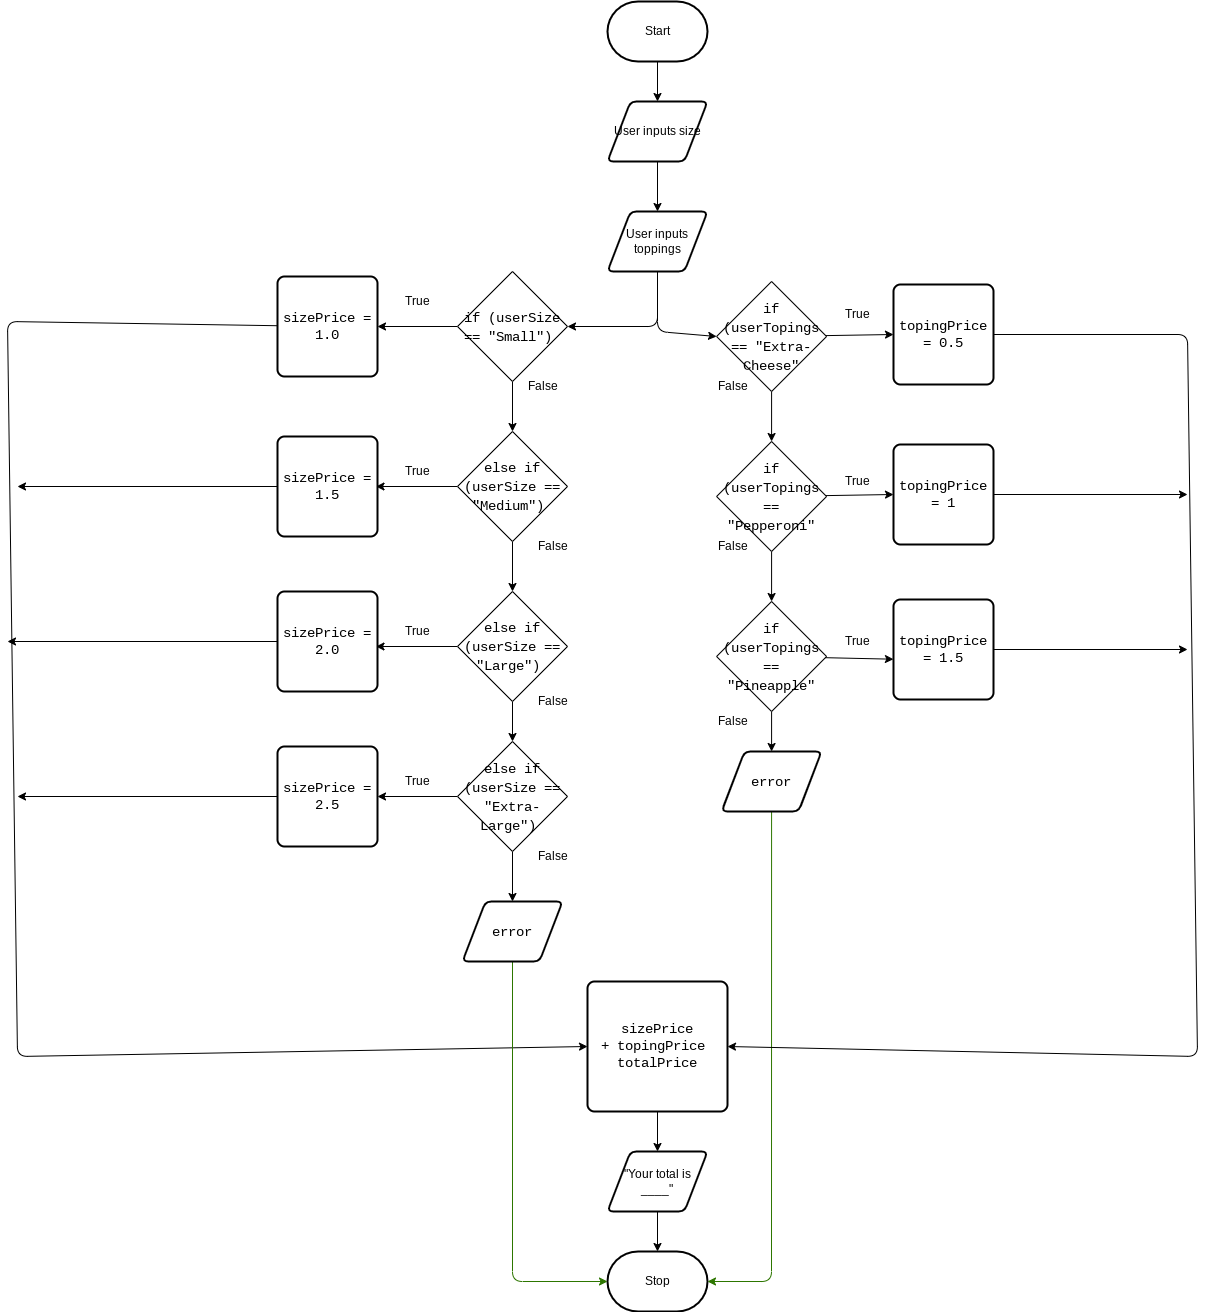

The diagram above was exported from draw.io. Its source (the exported page's mxGraphModel, read from the mxfile embedded in the PNG):
<mxGraphModel dx="2336" dy="1226" grid="1" gridSize="10" guides="1" tooltips="1" connect="1" arrows="1" fold="1" page="1" pageScale="1" pageWidth="850" pageHeight="1100" math="0" shadow="0">
  <root>
    <mxCell id="0" />
    <mxCell id="1" parent="0" />
    <mxCell id="7" style="edgeStyle=none;html=1;" parent="1" source="2" target="3" edge="1">
      <mxGeometry relative="1" as="geometry" />
    </mxCell>
    <mxCell id="2" value="&lt;font color=&quot;#000000&quot;&gt;Start&lt;/font&gt;" style="strokeWidth=2;html=1;shape=mxgraph.flowchart.terminator;whiteSpace=wrap;" parent="1" vertex="1">
      <mxGeometry x="300" y="50" width="100" height="60" as="geometry" />
    </mxCell>
    <mxCell id="12" style="edgeStyle=none;html=1;entryX=0.5;entryY=0;entryDx=0;entryDy=0;" parent="1" source="3" target="11" edge="1">
      <mxGeometry relative="1" as="geometry" />
    </mxCell>
    <mxCell id="3" value="&lt;font color=&quot;#000000&quot;&gt;User inputs size&lt;/font&gt;" style="shape=parallelogram;html=1;strokeWidth=2;perimeter=parallelogramPerimeter;whiteSpace=wrap;rounded=1;arcSize=12;size=0.23;" parent="1" vertex="1">
      <mxGeometry x="300" y="150" width="100" height="60" as="geometry" />
    </mxCell>
    <mxCell id="9" style="edgeStyle=none;html=1;" parent="1" target="5" edge="1">
      <mxGeometry relative="1" as="geometry">
        <mxPoint x="350" y="1160" as="sourcePoint" />
      </mxGeometry>
    </mxCell>
    <mxCell id="57" style="edgeStyle=none;html=1;entryX=0;entryY=0.5;entryDx=0;entryDy=0;" edge="1" parent="1" source="4" target="56">
      <mxGeometry relative="1" as="geometry">
        <Array as="points">
          <mxPoint x="-300" y="370" />
          <mxPoint x="-290" y="1105" />
        </Array>
      </mxGeometry>
    </mxCell>
    <mxCell id="4" value="&lt;span style=&quot;font-family: &amp;#34;consolas&amp;#34; , &amp;#34;courier new&amp;#34; , monospace ; font-size: 14px&quot;&gt;&lt;font color=&quot;#000000&quot;&gt;sizePrice = 1.0&lt;/font&gt;&lt;/span&gt;" style="rounded=1;whiteSpace=wrap;html=1;absoluteArcSize=1;arcSize=14;strokeWidth=2;" parent="1" vertex="1">
      <mxGeometry x="-30" y="325" width="100" height="100" as="geometry" />
    </mxCell>
    <mxCell id="10" style="edgeStyle=none;html=1;" parent="1" source="5" edge="1">
      <mxGeometry relative="1" as="geometry">
        <mxPoint x="350" y="1300" as="targetPoint" />
      </mxGeometry>
    </mxCell>
    <mxCell id="5" value="&lt;font color=&quot;#000000&quot;&gt;&quot;Your total is ____&quot;&lt;/font&gt;" style="shape=parallelogram;html=1;strokeWidth=2;perimeter=parallelogramPerimeter;whiteSpace=wrap;rounded=1;arcSize=12;size=0.23;" parent="1" vertex="1">
      <mxGeometry x="300" y="1200" width="100" height="60" as="geometry" />
    </mxCell>
    <mxCell id="6" value="&lt;font color=&quot;#000000&quot;&gt;Stop&lt;/font&gt;" style="strokeWidth=2;html=1;shape=mxgraph.flowchart.terminator;whiteSpace=wrap;" parent="1" vertex="1">
      <mxGeometry x="300" y="1300" width="100" height="60" as="geometry" />
    </mxCell>
    <mxCell id="38" style="edgeStyle=none;html=1;entryX=1;entryY=0.5;entryDx=0;entryDy=0;fontColor=#FFFFFF;" parent="1" source="11" target="13" edge="1">
      <mxGeometry relative="1" as="geometry">
        <Array as="points">
          <mxPoint x="350" y="375" />
        </Array>
      </mxGeometry>
    </mxCell>
    <mxCell id="52" style="edgeStyle=none;html=1;entryX=0;entryY=0.5;entryDx=0;entryDy=0;fontColor=#FFFFFF;" parent="1" source="11" target="40" edge="1">
      <mxGeometry relative="1" as="geometry">
        <Array as="points">
          <mxPoint x="350" y="380" />
        </Array>
      </mxGeometry>
    </mxCell>
    <mxCell id="11" value="&lt;font color=&quot;#000000&quot;&gt;User inputs toppings&lt;/font&gt;" style="shape=parallelogram;html=1;strokeWidth=2;perimeter=parallelogramPerimeter;whiteSpace=wrap;rounded=1;arcSize=12;size=0.23;" parent="1" vertex="1">
      <mxGeometry x="300" y="260" width="100" height="60" as="geometry" />
    </mxCell>
    <mxCell id="19" style="edgeStyle=none;html=1;entryX=0.5;entryY=0;entryDx=0;entryDy=0;fontColor=#FFFFFF;" parent="1" source="13" target="14" edge="1">
      <mxGeometry relative="1" as="geometry" />
    </mxCell>
    <mxCell id="35" style="edgeStyle=none;html=1;fontColor=#FFFFFF;" parent="1" source="13" target="4" edge="1">
      <mxGeometry relative="1" as="geometry" />
    </mxCell>
    <mxCell id="13" value="&lt;div style=&quot;font-family: &amp;#34;consolas&amp;#34; , &amp;#34;courier new&amp;#34; , monospace ; font-size: 14px ; line-height: 19px&quot;&gt;&lt;font color=&quot;#000000&quot;&gt;if (userSize == &quot;Small&quot;)&amp;nbsp;&lt;/font&gt;&lt;/div&gt;" style="rhombus;whiteSpace=wrap;html=1;" parent="1" vertex="1">
      <mxGeometry x="150" y="320" width="110" height="110" as="geometry" />
    </mxCell>
    <mxCell id="23" style="edgeStyle=none;html=1;entryX=1;entryY=0.5;entryDx=0;entryDy=0;fontColor=#FFFFFF;" parent="1" source="14" edge="1">
      <mxGeometry relative="1" as="geometry">
        <mxPoint x="68.5" y="535" as="targetPoint" />
      </mxGeometry>
    </mxCell>
    <mxCell id="36" style="edgeStyle=none;html=1;entryX=0.5;entryY=0;entryDx=0;entryDy=0;fontColor=#FFFFFF;" parent="1" source="14" target="15" edge="1">
      <mxGeometry relative="1" as="geometry" />
    </mxCell>
    <mxCell id="14" value="&lt;div style=&quot;font-family: &amp;#34;consolas&amp;#34; , &amp;#34;courier new&amp;#34; , monospace ; font-size: 14px ; line-height: 19px&quot;&gt;&lt;font color=&quot;#000000&quot;&gt;else if (userSize == &quot;Medium&quot;)&amp;nbsp;&lt;/font&gt;&lt;/div&gt;" style="rhombus;whiteSpace=wrap;html=1;" parent="1" vertex="1">
      <mxGeometry x="150" y="480" width="110" height="110" as="geometry" />
    </mxCell>
    <mxCell id="25" style="edgeStyle=none;html=1;fontColor=#FFFFFF;" parent="1" source="15" edge="1">
      <mxGeometry relative="1" as="geometry">
        <mxPoint x="68.5" y="695" as="targetPoint" />
      </mxGeometry>
    </mxCell>
    <mxCell id="37" style="edgeStyle=none;html=1;entryX=0.5;entryY=0;entryDx=0;entryDy=0;fontColor=#FFFFFF;" parent="1" source="15" target="17" edge="1">
      <mxGeometry relative="1" as="geometry" />
    </mxCell>
    <mxCell id="15" value="&lt;div style=&quot;font-family: &amp;#34;consolas&amp;#34; , &amp;#34;courier new&amp;#34; , monospace ; font-size: 14px ; line-height: 19px&quot;&gt;&lt;font color=&quot;#000000&quot;&gt;else if (userSize == &quot;Large&quot;)&amp;nbsp;&lt;/font&gt;&lt;/div&gt;" style="rhombus;whiteSpace=wrap;html=1;" parent="1" vertex="1">
      <mxGeometry x="150" y="640" width="110" height="110" as="geometry" />
    </mxCell>
    <mxCell id="28" style="edgeStyle=none;html=1;entryX=0.5;entryY=0;entryDx=0;entryDy=0;fontColor=#FFFFFF;" parent="1" source="17" target="27" edge="1">
      <mxGeometry relative="1" as="geometry" />
    </mxCell>
    <mxCell id="33" style="edgeStyle=none;html=1;entryX=1;entryY=0.5;entryDx=0;entryDy=0;fontColor=#FFFFFF;" parent="1" source="17" target="29" edge="1">
      <mxGeometry relative="1" as="geometry" />
    </mxCell>
    <mxCell id="17" value="&lt;div style=&quot;font-family: &amp;#34;consolas&amp;#34; , &amp;#34;courier new&amp;#34; , monospace ; font-size: 14px ; line-height: 19px&quot;&gt;&lt;font color=&quot;#000000&quot;&gt;else if (userSize == &quot;Extra-Large&quot;)&amp;nbsp;&lt;/font&gt;&lt;/div&gt;" style="rhombus;whiteSpace=wrap;html=1;" parent="1" vertex="1">
      <mxGeometry x="150" y="790" width="110" height="110" as="geometry" />
    </mxCell>
    <mxCell id="61" style="edgeStyle=none;html=1;entryX=0;entryY=0.5;entryDx=0;entryDy=0;fillColor=#60a917;strokeColor=#2D7600;entryPerimeter=0;" edge="1" parent="1" source="27" target="6">
      <mxGeometry relative="1" as="geometry">
        <Array as="points">
          <mxPoint x="205" y="1330" />
        </Array>
      </mxGeometry>
    </mxCell>
    <mxCell id="27" value="&lt;div style=&quot;font-family: &amp;#34;consolas&amp;#34; , &amp;#34;courier new&amp;#34; , monospace ; font-size: 14px ; line-height: 19px&quot;&gt;&lt;font color=&quot;#000000&quot;&gt;error&lt;/font&gt;&lt;/div&gt;" style="shape=parallelogram;html=1;strokeWidth=2;perimeter=parallelogramPerimeter;whiteSpace=wrap;rounded=1;arcSize=12;size=0.23;" parent="1" vertex="1">
      <mxGeometry x="155" y="950" width="100" height="60" as="geometry" />
    </mxCell>
    <mxCell id="60" style="edgeStyle=none;html=1;" edge="1" parent="1" source="29">
      <mxGeometry relative="1" as="geometry">
        <mxPoint x="-290" y="845" as="targetPoint" />
      </mxGeometry>
    </mxCell>
    <mxCell id="29" value="&lt;span style=&quot;font-family: &amp;#34;consolas&amp;#34; , &amp;#34;courier new&amp;#34; , monospace ; font-size: 14px&quot;&gt;&lt;font color=&quot;#000000&quot;&gt;sizePrice = 2.5&lt;/font&gt;&lt;/span&gt;" style="rounded=1;whiteSpace=wrap;html=1;absoluteArcSize=1;arcSize=14;strokeWidth=2;" parent="1" vertex="1">
      <mxGeometry x="-30" y="795" width="100" height="100" as="geometry" />
    </mxCell>
    <mxCell id="59" style="edgeStyle=none;html=1;" edge="1" parent="1" source="30">
      <mxGeometry relative="1" as="geometry">
        <mxPoint x="-300" y="690" as="targetPoint" />
      </mxGeometry>
    </mxCell>
    <mxCell id="30" value="&lt;span style=&quot;font-family: &amp;#34;consolas&amp;#34; , &amp;#34;courier new&amp;#34; , monospace ; font-size: 14px&quot;&gt;&lt;font color=&quot;#000000&quot;&gt;sizePrice = 2.0&lt;/font&gt;&lt;/span&gt;" style="rounded=1;whiteSpace=wrap;html=1;absoluteArcSize=1;arcSize=14;strokeWidth=2;" parent="1" vertex="1">
      <mxGeometry x="-30" y="640" width="100" height="100" as="geometry" />
    </mxCell>
    <mxCell id="58" style="edgeStyle=none;html=1;" edge="1" parent="1" source="31">
      <mxGeometry relative="1" as="geometry">
        <mxPoint x="-290" y="535" as="targetPoint" />
      </mxGeometry>
    </mxCell>
    <mxCell id="31" value="&lt;span style=&quot;font-family: &amp;#34;consolas&amp;#34; , &amp;#34;courier new&amp;#34; , monospace ; font-size: 14px&quot;&gt;&lt;font color=&quot;#000000&quot;&gt;sizePrice = 1.5&lt;/font&gt;&lt;/span&gt;" style="rounded=1;whiteSpace=wrap;html=1;absoluteArcSize=1;arcSize=14;strokeWidth=2;" parent="1" vertex="1">
      <mxGeometry x="-30" y="485" width="100" height="100" as="geometry" />
    </mxCell>
    <mxCell id="39" style="edgeStyle=none;html=1;entryX=0.5;entryY=0;entryDx=0;entryDy=0;fontColor=#FFFFFF;" parent="1" source="40" target="42" edge="1">
      <mxGeometry relative="1" as="geometry" />
    </mxCell>
    <mxCell id="53" style="edgeStyle=none;html=1;entryX=0;entryY=0.5;entryDx=0;entryDy=0;fontColor=#FFFFFF;" parent="1" source="40" target="48" edge="1">
      <mxGeometry relative="1" as="geometry" />
    </mxCell>
    <mxCell id="40" value="&lt;div style=&quot;font-family: &amp;#34;consolas&amp;#34; , &amp;#34;courier new&amp;#34; , monospace ; font-size: 14px ; line-height: 19px&quot;&gt;&lt;div style=&quot;font-family: &amp;#34;consolas&amp;#34; , &amp;#34;courier new&amp;#34; , monospace ; line-height: 19px&quot;&gt;&lt;font color=&quot;#000000&quot;&gt;if (userTopings == &quot;Extra-Cheese&quot;&lt;/font&gt;&lt;/div&gt;&lt;/div&gt;" style="rhombus;whiteSpace=wrap;html=1;" parent="1" vertex="1">
      <mxGeometry x="409.09000000000003" y="330" width="110" height="110" as="geometry" />
    </mxCell>
    <mxCell id="41" style="edgeStyle=none;html=1;entryX=0.5;entryY=0;entryDx=0;entryDy=0;fontColor=#FFFFFF;" parent="1" source="42" target="44" edge="1">
      <mxGeometry relative="1" as="geometry" />
    </mxCell>
    <mxCell id="54" style="edgeStyle=none;html=1;entryX=0;entryY=0.5;entryDx=0;entryDy=0;fontColor=#FFFFFF;" parent="1" source="42" target="51" edge="1">
      <mxGeometry relative="1" as="geometry" />
    </mxCell>
    <mxCell id="42" value="&lt;div style=&quot;font-family: &amp;#34;consolas&amp;#34; , &amp;#34;courier new&amp;#34; , monospace ; font-size: 14px ; line-height: 19px&quot;&gt;&lt;font color=&quot;#000000&quot;&gt;if (userTopings == &quot;Pepperoni&quot;&lt;/font&gt;&lt;br&gt;&lt;/div&gt;" style="rhombus;whiteSpace=wrap;html=1;" parent="1" vertex="1">
      <mxGeometry x="409.09000000000003" y="490" width="110" height="110" as="geometry" />
    </mxCell>
    <mxCell id="43" style="edgeStyle=none;html=1;entryX=0.5;entryY=0;entryDx=0;entryDy=0;fontColor=#FFFFFF;" parent="1" source="44" edge="1">
      <mxGeometry relative="1" as="geometry">
        <mxPoint x="464.09000000000015" y="800" as="targetPoint" />
      </mxGeometry>
    </mxCell>
    <mxCell id="55" style="edgeStyle=none;html=1;entryX=-0.001;entryY=0.597;entryDx=0;entryDy=0;entryPerimeter=0;fontColor=#FFFFFF;" parent="1" source="44" target="50" edge="1">
      <mxGeometry relative="1" as="geometry" />
    </mxCell>
    <mxCell id="44" value="&lt;div style=&quot;font-family: &amp;#34;consolas&amp;#34; , &amp;#34;courier new&amp;#34; , monospace ; font-size: 14px ; line-height: 19px&quot;&gt;&lt;font color=&quot;#000000&quot;&gt;if (userTopings == &quot;Pineapple&quot;&lt;/font&gt;&lt;br&gt;&lt;/div&gt;" style="rhombus;whiteSpace=wrap;html=1;" parent="1" vertex="1">
      <mxGeometry x="409.09000000000003" y="650" width="110" height="110" as="geometry" />
    </mxCell>
    <mxCell id="62" style="edgeStyle=none;html=1;entryX=1;entryY=0.5;entryDx=0;entryDy=0;fillColor=#60a917;strokeColor=#2D7600;entryPerimeter=0;" edge="1" parent="1" source="47" target="6">
      <mxGeometry relative="1" as="geometry">
        <Array as="points">
          <mxPoint x="464" y="1330" />
        </Array>
      </mxGeometry>
    </mxCell>
    <mxCell id="47" value="&lt;div style=&quot;font-family: &amp;#34;consolas&amp;#34; , &amp;#34;courier new&amp;#34; , monospace ; font-size: 14px ; line-height: 19px&quot;&gt;&lt;font color=&quot;#000000&quot;&gt;error&lt;/font&gt;&lt;/div&gt;" style="shape=parallelogram;html=1;strokeWidth=2;perimeter=parallelogramPerimeter;whiteSpace=wrap;rounded=1;arcSize=12;size=0.23;" parent="1" vertex="1">
      <mxGeometry x="414.09000000000003" y="800" width="100" height="60" as="geometry" />
    </mxCell>
    <mxCell id="63" style="edgeStyle=none;html=1;entryX=1;entryY=0.5;entryDx=0;entryDy=0;" edge="1" parent="1" source="48" target="56">
      <mxGeometry relative="1" as="geometry">
        <Array as="points">
          <mxPoint x="880" y="383" />
          <mxPoint x="890" y="1105" />
        </Array>
      </mxGeometry>
    </mxCell>
    <mxCell id="48" value="&lt;span style=&quot;font-family: &amp;#34;consolas&amp;#34; , &amp;#34;courier new&amp;#34; , monospace ; font-size: 14px&quot;&gt;&lt;font color=&quot;#000000&quot;&gt;topingPrice = 0.5&lt;/font&gt;&lt;/span&gt;" style="rounded=1;whiteSpace=wrap;html=1;absoluteArcSize=1;arcSize=14;strokeWidth=2;" parent="1" vertex="1">
      <mxGeometry x="586" y="333" width="100" height="100" as="geometry" />
    </mxCell>
    <mxCell id="65" style="edgeStyle=none;html=1;" edge="1" parent="1" source="50">
      <mxGeometry relative="1" as="geometry">
        <mxPoint x="880" y="698" as="targetPoint" />
      </mxGeometry>
    </mxCell>
    <mxCell id="50" value="&lt;span style=&quot;font-family: &amp;#34;consolas&amp;#34; , &amp;#34;courier new&amp;#34; , monospace ; font-size: 14px&quot;&gt;&lt;font color=&quot;#000000&quot;&gt;topingPrice = 1.5&lt;/font&gt;&lt;/span&gt;" style="rounded=1;whiteSpace=wrap;html=1;absoluteArcSize=1;arcSize=14;strokeWidth=2;" parent="1" vertex="1">
      <mxGeometry x="586" y="648" width="100" height="100" as="geometry" />
    </mxCell>
    <mxCell id="64" style="edgeStyle=none;html=1;" edge="1" parent="1" source="51">
      <mxGeometry relative="1" as="geometry">
        <mxPoint x="880" y="543" as="targetPoint" />
      </mxGeometry>
    </mxCell>
    <mxCell id="51" value="&lt;span style=&quot;font-family: &amp;#34;consolas&amp;#34; , &amp;#34;courier new&amp;#34; , monospace ; font-size: 14px&quot;&gt;&lt;font color=&quot;#000000&quot;&gt;topingPrice = 1&lt;/font&gt;&lt;/span&gt;" style="rounded=1;whiteSpace=wrap;html=1;absoluteArcSize=1;arcSize=14;strokeWidth=2;" parent="1" vertex="1">
      <mxGeometry x="586" y="493" width="100" height="100" as="geometry" />
    </mxCell>
    <mxCell id="56" value="&lt;font color=&quot;#000000&quot;&gt;&lt;span style=&quot;font-family: &amp;#34;consolas&amp;#34; , &amp;#34;courier new&amp;#34; , monospace ; font-size: 14px&quot;&gt;sizePrice +&amp;nbsp;&lt;/span&gt;&lt;span style=&quot;font-family: &amp;#34;consolas&amp;#34; , &amp;#34;courier new&amp;#34; , monospace ; font-size: 14px&quot;&gt;topingPrice&amp;nbsp; totalPrice&lt;/span&gt;&lt;/font&gt;" style="rounded=1;whiteSpace=wrap;html=1;absoluteArcSize=1;arcSize=14;strokeWidth=2;" parent="1" vertex="1">
      <mxGeometry x="280" y="1030" width="140" height="130" as="geometry" />
    </mxCell>
    <mxCell id="66" value="&lt;font color=&quot;#000000&quot;&gt;True&lt;/font&gt;" style="text;html=1;align=center;verticalAlign=middle;resizable=0;points=[];autosize=1;strokeColor=none;fillColor=none;" vertex="1" parent="1">
      <mxGeometry x="90" y="340" width="40" height="20" as="geometry" />
    </mxCell>
    <mxCell id="67" value="&lt;font color=&quot;#000000&quot;&gt;True&lt;/font&gt;" style="text;html=1;align=center;verticalAlign=middle;resizable=0;points=[];autosize=1;strokeColor=none;fillColor=none;" vertex="1" parent="1">
      <mxGeometry x="90" y="510" width="40" height="20" as="geometry" />
    </mxCell>
    <mxCell id="68" value="&lt;font color=&quot;#000000&quot;&gt;True&lt;/font&gt;" style="text;html=1;align=center;verticalAlign=middle;resizable=0;points=[];autosize=1;strokeColor=none;fillColor=none;" vertex="1" parent="1">
      <mxGeometry x="90" y="670" width="40" height="20" as="geometry" />
    </mxCell>
    <mxCell id="69" value="&lt;font color=&quot;#000000&quot;&gt;True&lt;/font&gt;" style="text;html=1;align=center;verticalAlign=middle;resizable=0;points=[];autosize=1;strokeColor=none;fillColor=none;" vertex="1" parent="1">
      <mxGeometry x="90" y="820" width="40" height="20" as="geometry" />
    </mxCell>
    <mxCell id="70" value="&lt;font color=&quot;#000000&quot;&gt;True&lt;/font&gt;" style="text;html=1;align=center;verticalAlign=middle;resizable=0;points=[];autosize=1;strokeColor=none;fillColor=none;" vertex="1" parent="1">
      <mxGeometry x="530" y="680" width="40" height="20" as="geometry" />
    </mxCell>
    <mxCell id="71" value="True" style="text;html=1;align=center;verticalAlign=middle;resizable=0;points=[];autosize=1;strokeColor=none;fillColor=none;" vertex="1" parent="1">
      <mxGeometry x="530" y="520" width="40" height="20" as="geometry" />
    </mxCell>
    <mxCell id="72" value="&lt;font color=&quot;#000000&quot;&gt;True&lt;/font&gt;" style="text;html=1;align=center;verticalAlign=middle;resizable=0;points=[];autosize=1;strokeColor=none;fillColor=none;" vertex="1" parent="1">
      <mxGeometry x="530" y="353" width="40" height="20" as="geometry" />
    </mxCell>
    <mxCell id="73" value="&lt;font color=&quot;#000000&quot;&gt;False&lt;/font&gt;" style="text;html=1;align=center;verticalAlign=middle;resizable=0;points=[];autosize=1;strokeColor=none;fillColor=none;" vertex="1" parent="1">
      <mxGeometry x="210" y="425" width="50" height="20" as="geometry" />
    </mxCell>
    <mxCell id="74" value="&lt;font color=&quot;#000000&quot;&gt;False&lt;/font&gt;" style="text;html=1;align=center;verticalAlign=middle;resizable=0;points=[];autosize=1;strokeColor=none;fillColor=none;" vertex="1" parent="1">
      <mxGeometry x="220" y="585" width="50" height="20" as="geometry" />
    </mxCell>
    <mxCell id="75" value="&lt;font color=&quot;#000000&quot;&gt;False&lt;/font&gt;" style="text;html=1;align=center;verticalAlign=middle;resizable=0;points=[];autosize=1;strokeColor=none;fillColor=none;" vertex="1" parent="1">
      <mxGeometry x="220" y="740" width="50" height="20" as="geometry" />
    </mxCell>
    <mxCell id="76" value="&lt;font color=&quot;#000000&quot;&gt;False&lt;/font&gt;" style="text;html=1;align=center;verticalAlign=middle;resizable=0;points=[];autosize=1;strokeColor=none;fillColor=none;" vertex="1" parent="1">
      <mxGeometry x="220" y="895" width="50" height="20" as="geometry" />
    </mxCell>
    <mxCell id="77" value="&lt;font color=&quot;#000000&quot;&gt;False&lt;/font&gt;" style="text;html=1;align=center;verticalAlign=middle;resizable=0;points=[];autosize=1;strokeColor=none;fillColor=none;" vertex="1" parent="1">
      <mxGeometry x="400" y="760" width="50" height="20" as="geometry" />
    </mxCell>
    <mxCell id="78" value="&lt;font color=&quot;#000000&quot;&gt;False&lt;/font&gt;" style="text;html=1;align=center;verticalAlign=middle;resizable=0;points=[];autosize=1;strokeColor=none;fillColor=none;" vertex="1" parent="1">
      <mxGeometry x="400" y="585" width="50" height="20" as="geometry" />
    </mxCell>
    <mxCell id="79" value="&lt;font color=&quot;#000000&quot;&gt;False&lt;/font&gt;" style="text;html=1;align=center;verticalAlign=middle;resizable=0;points=[];autosize=1;strokeColor=none;fillColor=none;" vertex="1" parent="1">
      <mxGeometry x="400" y="425" width="50" height="20" as="geometry" />
    </mxCell>
  </root>
</mxGraphModel>